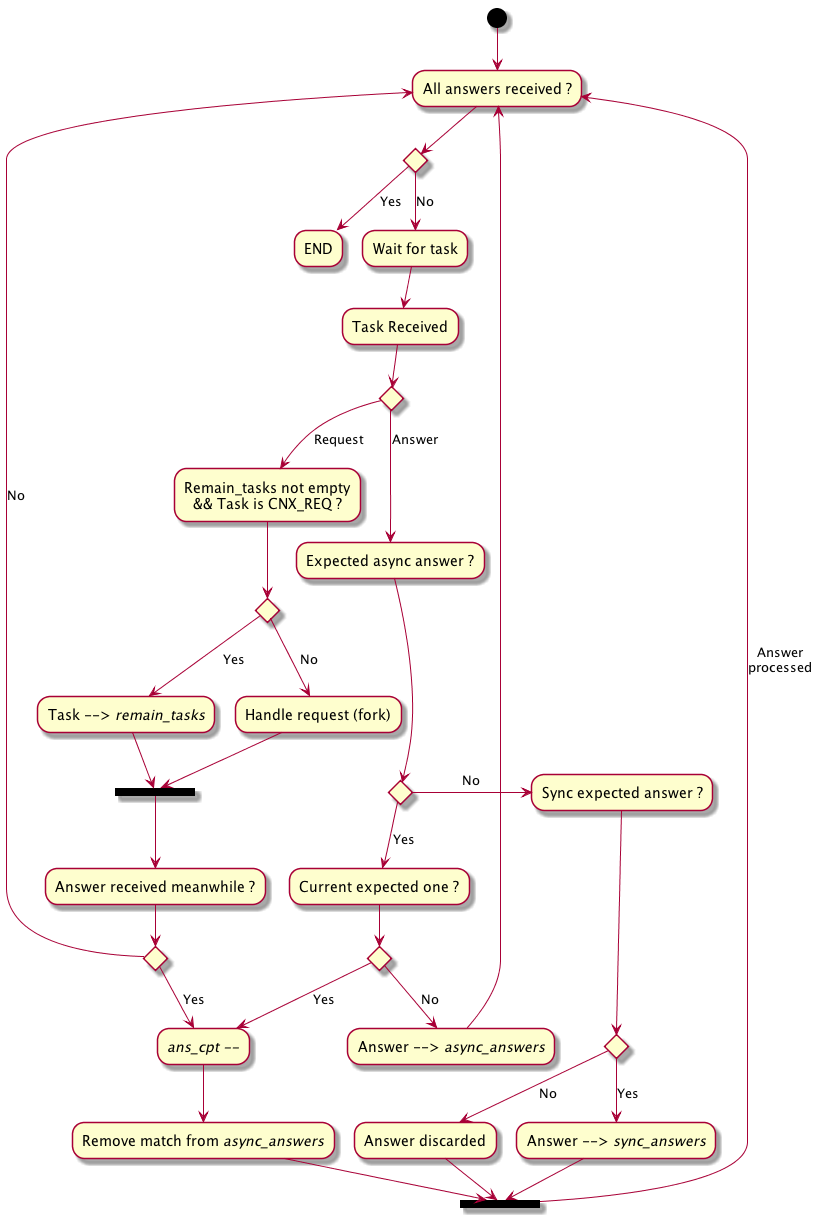

The diagram above was rendered by PlantUML. Its source (embedded in the PNG):
@startuml
(*top) -->"All answers received ?"

if "" then
    -->[Yes] "END"
else
    -->[No] "Wait for task"
    --> "Task Received"

    if "" then
        -->[Request] "Remain_tasks not empty\n&& Task is CNX_REQ ?"
        if "" then
            -->[Yes] "Task --> <i>remain_tasks</i>"
            --> == REQUEST_PROCESSED ==
        else
            -->[No] "Handle request (fork)"
            --> == REQUEST_PROCESSED ==
        endif
        == REQUEST_PROCESSED == --> "Answer received meanwhile ?"
        if "" then
            -->[Yes] "<i>ans_cpt --</i>"
        else
            -->[No] "All answers received ?"
        endif

    else
        -->[Answer] "Expected async answer ?"
        if "" then
            -->[Yes] "Current expected one ?"
            if "" then
                -->[Yes] "<i>ans_cpt --</i>"
                --> "Remove match from <i>async_answers</i>"
                --> == ANSWER_PROCESSED ==
            else
                -->[No] "Answer --> <i>async_answers</i>"
                --> "All answers received ?"
            endif
        else
            -right->[No] "Sync expected answer ?"
            if "" then
                -->[Yes] "Answer --> <i>sync_answers</i>"
                --> == ANSWER_PROCESSED ==
            else
                    -->[No] "Answer discarded"
                    --> == ANSWER_PROCESSED ==
            endif
        endif
        == ANSWER_PROCESSED == -->[Answer\nprocessed] "All answers received ?"
    endif
endif
@enduml